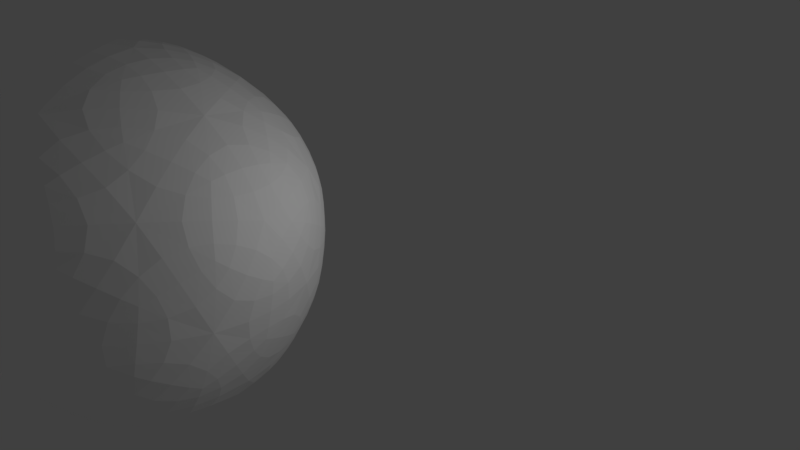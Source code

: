 # Source: meteor.blend  (saved by Blender 2.79.0; exported with 4.5.12 LTS)
import bpy
from mathutils import Matrix  # noqa: F401  (used for matrix-valued properties, if any)

bpy.ops.wm.read_factory_settings(use_empty=True)
scene = bpy.context.scene
scene.name = 'Scene'

# ---- collections
col_collection_1 = bpy.data.collections.new('Collection 1'); scene.collection.children.link(col_collection_1)

# ---- materials (node trees are filled in below, after node groups)
mat_rock = bpy.data.materials.new('Rock')
mat_rock.alpha_threshold = 0.0
mat_rock.use_transparent_shadow = False
mat_rock.diffuse_color = (1.0, 1.0, 1.0, 1.0)
mat_rock.roughness = 0.5

# ---- material node trees

# ---- world
world_world = bpy.data.worlds.new('World'); scene.world = world_world
world_world.color = (0.05088, 0.05088, 0.05088)
world_world.use_sun_shadow = False
world_world.sun_shadow_jitter_overblur = 0.0
world_world.cycles.sampling_method = 'MANUAL'

# ---- cameras
cam_camera = bpy.data.cameras.new('Camera')
cam_camera.clip_end = 100.0
cam_camera.lens = 35.0
cam_camera.sensor_width = 32.0
cam_camera.sensor_height = 18.0
cam_camera.ortho_scale = 7.314
cam_camera.dof.focus_distance = 0.0
cam_camera.dof.aperture_fstop = 128.0

# ---- lights
light_lamp = bpy.data.lights.new('Lamp', 'POINT')
light_lamp.transmission_factor = 0.0
light_lamp.cutoff_distance = 30.0
light_lamp.energy = 100.0
light_lamp.shadow_buffer_clip_start = 1.001
light_lamp.shadow_soft_size = 0.1
light_lamp.shadow_maximum_resolution = 0.006
light_lamp.use_absolute_resolution = True

# ---- meshes
me_icosphere = bpy.data.meshes.new('Icosphere')
me_icosphere.from_pydata([(-0.519, -0.8986, -0.7702), (0.1619, -1.625, -0.2789), (-0.8614, -1.877, -0.2254), (-1.413, -0.8955, -0.2242), (-0.7555, -0.2108, -0.1977), (0.08329, -0.4999, -0.2241), (-0.2354, -1.934, 0.7203), (-1.328, -1.459, 0.7678), (-1.437, -0.3475, 0.6887), (-0.2175, -0.2207, 0.6953), (0.47, -0.9284, 0.6991), (-0.5808, -0.958, 1.33), (-0.6775, -1.416, -0.6287), (-0.1127, -1.249, -0.6303), (-0.3201, -1.854, -0.3158), (0.2492, -0.9763, -0.3133), (-0.1711, -0.6406, -0.6234), (-1.025, -0.8902, -0.6304), (-1.207, -1.423, -0.3023), (-0.6758, -0.4319, -0.621), (-1.205, -0.4176, -0.2973), (-0.2926, -0.2791, -0.2813), (0.5011, -1.263, 0.2305), (0.3686, -0.6416, 0.2082), (-0.6264, -2.125, 0.2297), (0.08758, -1.858, 0.2451), (-1.501, -1.217, 0.2436), (-1.175, -1.827, 0.2364), (-1.186, -0.1781, 0.2521), (-1.578, -0.5671, 0.2287), (0.03976, -0.2861, 0.2324), (-0.4725, -0.1747, 0.264), (0.3254, -1.468, 0.819), (-0.8826, -1.857, 0.8244), (-1.524, -0.8835, 0.8202), (-0.8725, -0.1975, 0.783), (0.1885, -0.4404, 0.7413), (-0.3933, -1.635, 1.171), (0.07775, -0.9595, 1.121), (-1.074, -1.235, 1.236), (-1.107, -0.5795, 1.152), (-0.3899, -0.4442, 1.1)], [], [(0, 13, 12), (1, 13, 15), (0, 12, 17), (0, 17, 19), (0, 19, 16), (1, 15, 22), (2, 14, 24), (3, 18, 26), (4, 20, 28), (5, 21, 30), (1, 22, 25), (2, 24, 27), (3, 26, 29), (4, 28, 31), (5, 30, 23), (6, 32, 37), (7, 33, 39), (8, 34, 40), (9, 35, 41), (10, 36, 38), (38, 41, 11), (38, 36, 41), (36, 9, 41), (41, 40, 11), (41, 35, 40), (35, 8, 40), (40, 39, 11), (40, 34, 39), (34, 7, 39), (39, 37, 11), (39, 33, 37), (33, 6, 37), (37, 38, 11), (37, 32, 38), (32, 10, 38), (23, 36, 10), (23, 30, 36), (30, 9, 36), (31, 35, 9), (31, 28, 35), (28, 8, 35), (29, 34, 8), (29, 26, 34), (26, 7, 34), (27, 33, 7), (27, 24, 33), (24, 6, 33), (25, 32, 6), (25, 22, 32), (22, 10, 32), (30, 31, 9), (30, 21, 31), (21, 4, 31), (28, 29, 8), (28, 20, 29), (20, 3, 29), (26, 27, 7), (26, 18, 27), (18, 2, 27), (24, 25, 6), (24, 14, 25), (14, 1, 25), (22, 23, 10), (22, 15, 23), (15, 5, 23), (16, 21, 5), (16, 19, 21), (19, 4, 21), (19, 20, 4), (19, 17, 20), (17, 3, 20), (17, 18, 3), (17, 12, 18), (12, 2, 18), (15, 16, 5), (15, 13, 16), (13, 0, 16), (12, 14, 2), (12, 13, 14), (13, 1, 14)])
me_icosphere.materials.append(mat_rock)
me_icosphere.use_remesh_preserve_volume = False
me_icosphere.use_remesh_preserve_attributes = False
me_icosphere.use_mirror_vertex_groups = False
me_icosphere.update()

# ---- objects
ob_meteor = bpy.data.objects.new('Meteor', me_icosphere)
ob_lamp = bpy.data.objects.new('Lamp', light_lamp)
ob_camera = bpy.data.objects.new('Camera', cam_camera)

# ---- transforms, parenting, visibility, modifiers, constraints
ob_meteor.location = (0.0, 0.0, 0.0)
ob_meteor.scale = (2.273, 2.273, 2.273)
ob_meteor.lineart.crease_threshold = 0.0
_m = ob_meteor.modifiers.new('Subsurf', 'SUBSURF')
_m.uv_smooth = 'PRESERVE_CORNERS'
_m.quality = 2
_m.levels = 2
_m.show_only_control_edges = False
ob_lamp.location = (3.802, -0.1543, 2.873)
ob_lamp.rotation_euler = (0.6503, 0.05522, 1.866)
ob_lamp.lock_rotations_4d = False
ob_lamp.empty_display_type = 'ARROWS'
ob_lamp.color = (0.0, 0.0, 0.0, 0.0)
ob_lamp.lineart.crease_threshold = 0.0
ob_camera.location = (7.481, -6.508, 5.344)
ob_camera.rotation_euler = (1.109, 0.0, 0.8149)
ob_camera.lock_rotations_4d = False
ob_camera.empty_display_type = 'ARROWS'
ob_camera.color = (0.0, 0.0, 0.0, 0.0)
ob_camera.display_type = 'WIRE'
ob_camera.lineart.crease_threshold = 0.0

# ---- collection membership
col_collection_1.objects.link(ob_meteor)
col_collection_1.objects.link(ob_lamp)
col_collection_1.objects.link(ob_camera)

# ---- scene / render settings (as saved in the file)
scene.camera = ob_camera
scene.frame_start = 1; scene.frame_end = 250; scene.frame_set(1)
scene.render.engine = 'BLENDER_EEVEE_NEXT'
scene.render.resolution_percentage = 50
scene.render.dither_intensity = 0.0
scene.cycles.use_denoising = False
scene.cycles.samples = 128
scene.cycles.sampling_pattern = 'TABULATED_SOBOL'
scene.cycles.use_adaptive_sampling = False
scene.cycles.use_light_tree = False
scene.cycles.blur_glossy = 0.0
scene.cycles.sample_clamp_indirect = 0.0
scene.view_settings.view_transform = 'Standard'
bpy.context.view_layer.update()
